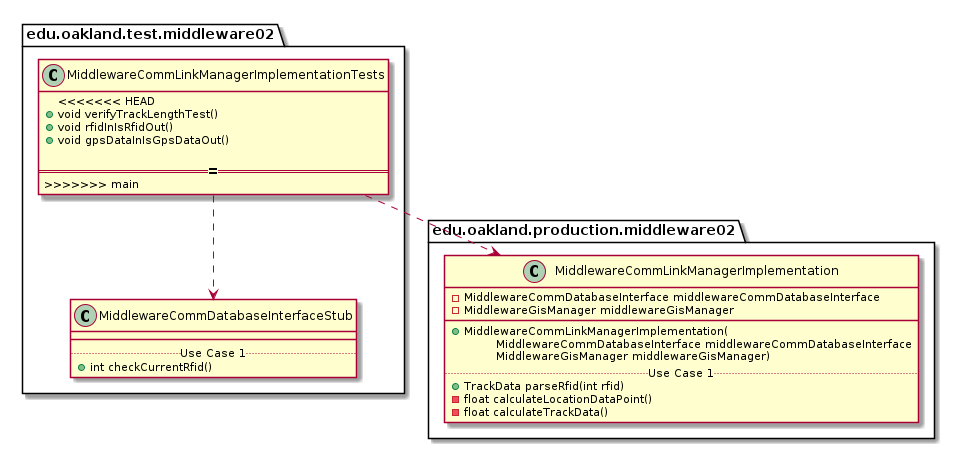

The diagram above was rendered by PlantUML. Its source (embedded in the PNG):
@startuml MiddlewareCommLinkManagerImplementationTests_DirectDependencies


package edu.oakland.test.middleware02 {
    class MiddlewareCommLinkManagerImplementationTests {
<<<<<<< HEAD
      + void verifyTrackLengthTest()
      + void rfidInIsRfidOut()
      + void gpsDataInIsGpsDataOut()
    
=======
>>>>>>> main
    }
}



package edu.oakland.test.middleware02 {
    class MiddlewareCommDatabaseInterfaceStub {
        __
        .. Use Case 1 ..
        + int checkCurrentRfid()
    }
}

MiddlewareCommLinkManagerImplementationTests ..> MiddlewareCommDatabaseInterfaceStub


package edu.oakland.production.middleware02 {
    class MiddlewareCommLinkManagerImplementation {
        - MiddlewareCommDatabaseInterface middlewareCommDatabaseInterface
        - MiddlewareGisManager middlewareGisManager
        __
        + MiddlewareCommLinkManagerImplementation(
        \tMiddlewareCommDatabaseInterface middlewareCommDatabaseInterface
        \tMiddlewareGisManager middlewareGisManager)
        .. Use Case 1 ..
        + TrackData parseRfid(int rfid)
        - float calculateLocationDataPoint()
        - float calculateTrackData()
    }
}

MiddlewareCommLinkManagerImplementationTests ..> MiddlewareCommLinkManagerImplementation



@enduml